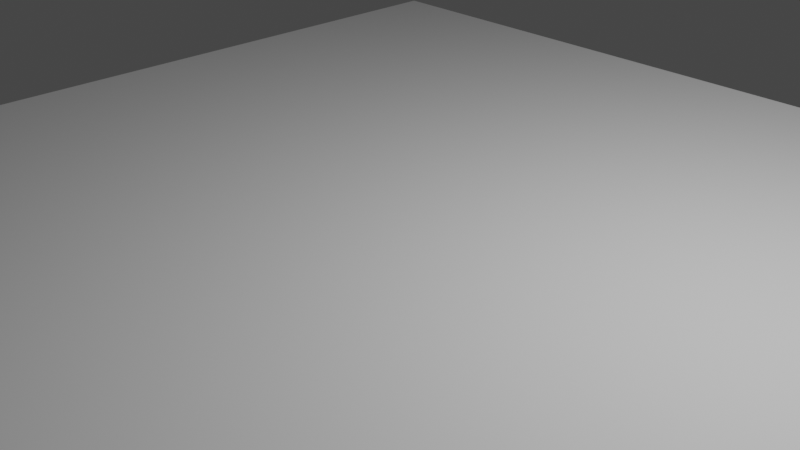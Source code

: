 # Source: test_level.blend  (saved by Blender 3.3.6; exported with 4.5.12 LTS)
import bpy
from mathutils import Matrix  # noqa: F401  (used for matrix-valued properties, if any)

bpy.ops.wm.read_factory_settings(use_empty=True)
scene = bpy.context.scene
scene.name = 'Scene'

# ---- collections
col_collection = bpy.data.collections.new('Collection'); scene.collection.children.link(col_collection)

# ---- world
world_world = bpy.data.worlds.new('World'); scene.world = world_world
world_world.use_nodes = True; world_world.node_tree.nodes.clear()
_N = world_world.node_tree.nodes; _L = world_world.node_tree.links
n0 = _N.new('ShaderNodeOutputWorld'); n0.name = 'World Output'; n0.location = (300, 300)
n1 = _N.new('ShaderNodeBackground'); n1.name = 'Background'; n1.location = (10, 300)
n1.inputs[0].default_value = (0.05088, 0.05088, 0.05088, 1.0)
_L.new(n1.outputs[0], n0.inputs[0])
n0.is_active_output = True
world_world.color = (0.05088, 0.05088, 0.05088)
world_world.use_sun_shadow = False
world_world.sun_shadow_jitter_overblur = 0.0

# ---- cameras
cam_camera = bpy.data.cameras.new('Camera')
cam_camera.clip_end = 100.0
cam_camera.ortho_scale = 7.314

# ---- lights
light_light = bpy.data.lights.new('Light', 'POINT')
light_light.transmission_factor = 0.0
light_light.energy = 1000.0
light_light.shadow_soft_size = 0.1
light_light.shadow_maximum_resolution = 0.006
light_light.use_absolute_resolution = True

# ---- meshes
me_plane = bpy.data.meshes.new('Plane')
me_plane.from_pydata([(-5.901, -5.901, 0.0), (5.901, -5.901, 0.0), (-5.901, 5.901, 0.0), (5.901, 5.901, 0.0)], [], [(0, 1, 3, 2)])
_uv = me_plane.uv_layers.new(name='UVMap')
_uv.uv.foreach_set('vector', [0.0, 0.0, 1.0, 0.0, 1.0, 1.0, 0.0, 1.0])
me_plane.update()

# ---- objects
ob_light = bpy.data.objects.new('Light', light_light)
ob_camera = bpy.data.objects.new('Camera', cam_camera)
ob_plane = bpy.data.objects.new('Plane', me_plane)

# ---- transforms, parenting, visibility, modifiers, constraints
ob_light.location = (4.076, 1.005, 5.904)
ob_light.rotation_euler = (0.6503, 0.05522, 1.866)
ob_light.lock_rotations_4d = False
ob_light.empty_display_type = 'ARROWS'
ob_light.color = (0.0, 0.0, 0.0, 0.0)
ob_light.lineart.crease_threshold = 0.0
ob_camera.location = (7.359, -6.926, 4.958)
ob_camera.rotation_euler = (1.109, 0.0, 0.8149)
ob_camera.lock_rotations_4d = False
ob_camera.empty_display_type = 'ARROWS'
ob_camera.color = (0.0, 0.0, 0.0, 0.0)
ob_camera.display_type = 'WIRE'
ob_camera.lineart.crease_threshold = 0.0
ob_plane.location = (0.0, 0.0, 0.0)

# ---- collection membership
col_collection.objects.link(ob_light)
col_collection.objects.link(ob_camera)
col_collection.objects.link(ob_plane)

# ---- scene / render settings (as saved in the file)
scene.camera = ob_camera
scene.frame_start = 1; scene.frame_end = 250; scene.frame_set(1)
scene.render.engine = 'BLENDER_EEVEE_NEXT'
scene.cycles.sampling_pattern = 'TABULATED_SOBOL'
scene.cycles.use_light_tree = False
scene.view_settings.view_transform = 'Filmic'
bpy.context.view_layer.update()
